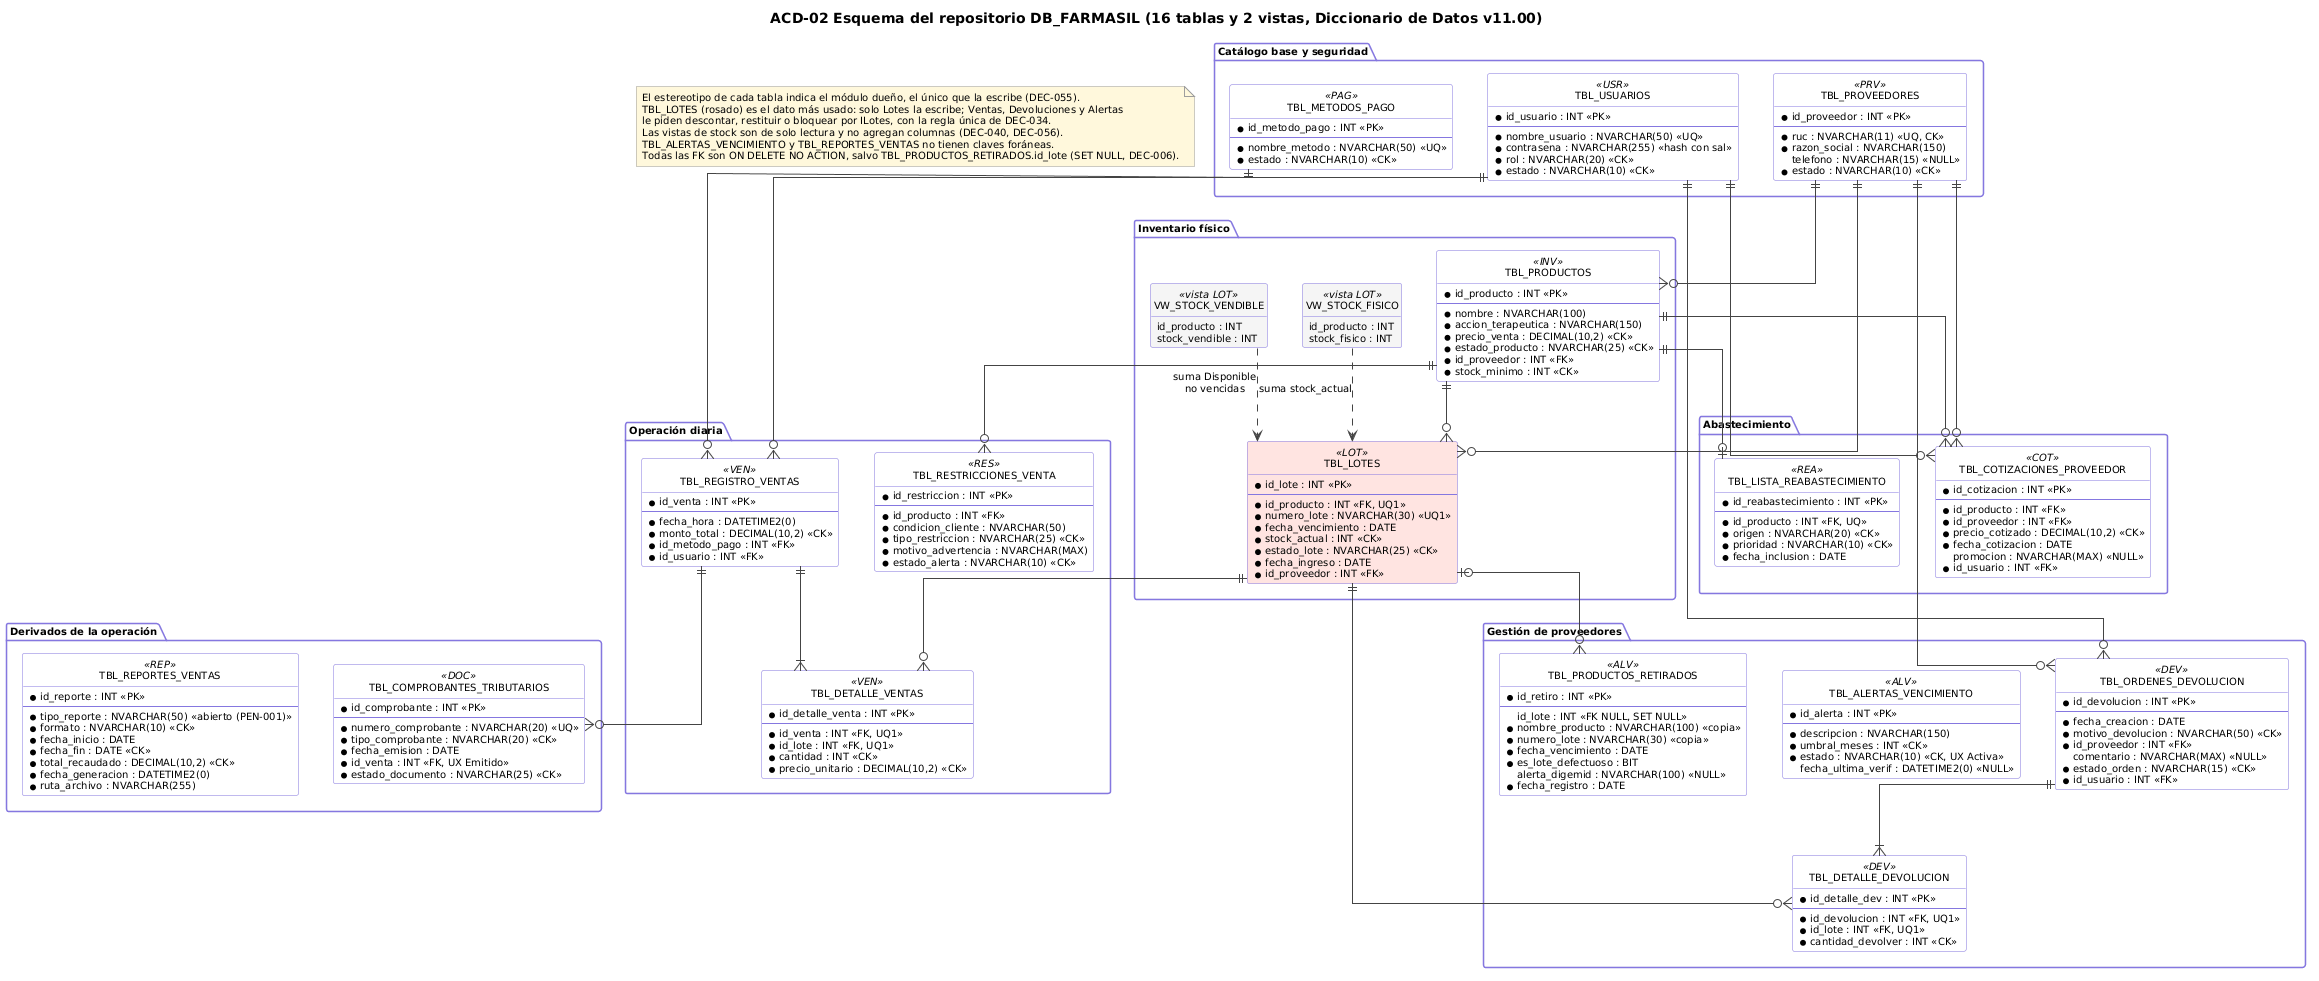

The diagram above was rendered by PlantUML. Its source (embedded in the PNG):
@startuml
' Arquitectura centrada en datos FARMASIL_APP — ACD-02 Esquema del repositorio DB_FARMASIL — v01.00
' Estructura del almacenamiento central: 16 tablas agrupadas por el agente que es dueño de cada una,
' y sus 2 vistas, con las 18 claves foráneas del Diccionario de Datos v11.00 (resumen de relaciones). Notación pata de gallo.
' Leyenda de columnas: PK clave primaria, FK clave foránea, UQ única, UQ1 parte de una UNIQUE compuesta,
' UX índice único filtrado, CK restricción CHECK, NULL anulable (las demás son NOT NULL).
skinparam shadowing false
skinparam defaultFontName Arial
skinparam defaultFontSize 10
skinparam linetype ortho
hide circle
hide empty members
skinparam class {
  BackgroundColor #FFFFFF
  BorderColor #8577E0
  ArrowColor #444444
}
skinparam package {
  BorderColor #8577E0
  BackgroundColor #FAFAFA
}
skinparam noteBackgroundColor #FFF8DC
skinparam noteBorderColor #999999
title ACD-02 Esquema del repositorio DB_FARMASIL (16 tablas y 2 vistas, Diccionario de Datos v11.00)
package "Catálogo base y seguridad" {
  entity "TBL_USUARIOS" as TBL_USUARIOS <<USR>> {
    * id_usuario : INT <<PK>>
    --
    * nombre_usuario : NVARCHAR(50) <<UQ>>
    * contrasena : NVARCHAR(255) <<hash con sal>>
    * rol : NVARCHAR(20) <<CK>>
    * estado : NVARCHAR(10) <<CK>>
  }
  entity "TBL_PROVEEDORES" as TBL_PROVEEDORES <<PRV>> {
    * id_proveedor : INT <<PK>>
    --
    * ruc : NVARCHAR(11) <<UQ, CK>>
    * razon_social : NVARCHAR(150)
    telefono : NVARCHAR(15) <<NULL>>
    * estado : NVARCHAR(10) <<CK>>
  }
  entity "TBL_METODOS_PAGO" as TBL_METODOS_PAGO <<PAG>> {
    * id_metodo_pago : INT <<PK>>
    --
    * nombre_metodo : NVARCHAR(50) <<UQ>>
    * estado : NVARCHAR(10) <<CK>>
  }
}
package "Inventario físico" {
  entity "TBL_PRODUCTOS" as TBL_PRODUCTOS <<INV>> {
    * id_producto : INT <<PK>>
    --
    * nombre : NVARCHAR(100)
    * accion_terapeutica : NVARCHAR(150)
    * precio_venta : DECIMAL(10,2) <<CK>>
    * estado_producto : NVARCHAR(25) <<CK>>
    * id_proveedor : INT <<FK>>
    * stock_minimo : INT <<CK>>
  }
  entity "TBL_LOTES" as TBL_LOTES <<LOT>> #FFE4E1 {
    * id_lote : INT <<PK>>
    --
    * id_producto : INT <<FK, UQ1>>
    * numero_lote : NVARCHAR(30) <<UQ1>>
    * fecha_vencimiento : DATE
    * stock_actual : INT <<CK>>
    * estado_lote : NVARCHAR(25) <<CK>>
    * fecha_ingreso : DATE
    * id_proveedor : INT <<FK>>
  }
  entity "VW_STOCK_FISICO" as VW_STOCK_FISICO <<vista LOT>> #F5F5F5 {
    id_producto : INT
    stock_fisico : INT
  }
  entity "VW_STOCK_VENDIBLE" as VW_STOCK_VENDIBLE <<vista LOT>> #F5F5F5 {
    id_producto : INT
    stock_vendible : INT
  }
}
package "Operación diaria" {
  entity "TBL_REGISTRO_VENTAS" as TBL_REGISTRO_VENTAS <<VEN>> {
    * id_venta : INT <<PK>>
    --
    * fecha_hora : DATETIME2(0)
    * monto_total : DECIMAL(10,2) <<CK>>
    * id_metodo_pago : INT <<FK>>
    * id_usuario : INT <<FK>>
  }
  entity "TBL_DETALLE_VENTAS" as TBL_DETALLE_VENTAS <<VEN>> {
    * id_detalle_venta : INT <<PK>>
    --
    * id_venta : INT <<FK, UQ1>>
    * id_lote : INT <<FK, UQ1>>
    * cantidad : INT <<CK>>
    * precio_unitario : DECIMAL(10,2) <<CK>>
  }
  entity "TBL_RESTRICCIONES_VENTA" as TBL_RESTRICCIONES_VENTA <<RES>> {
    * id_restriccion : INT <<PK>>
    --
    * id_producto : INT <<FK>>
    * condicion_cliente : NVARCHAR(50)
    * tipo_restriccion : NVARCHAR(25) <<CK>>
    * motivo_advertencia : NVARCHAR(MAX)
    * estado_alerta : NVARCHAR(10) <<CK>>
  }
}
package "Derivados de la operación" {
  entity "TBL_COMPROBANTES_TRIBUTARIOS" as TBL_COMPROBANTES_TRIBUTARIOS <<DOC>> {
    * id_comprobante : INT <<PK>>
    --
    * numero_comprobante : NVARCHAR(20) <<UQ>>
    * tipo_comprobante : NVARCHAR(20) <<CK>>
    * fecha_emision : DATE
    * id_venta : INT <<FK, UX Emitido>>
    * estado_documento : NVARCHAR(25) <<CK>>
  }
  entity "TBL_REPORTES_VENTAS" as TBL_REPORTES_VENTAS <<REP>> {
    * id_reporte : INT <<PK>>
    --
    * tipo_reporte : NVARCHAR(50) <<abierto (PEN-001)>>
    * formato : NVARCHAR(10) <<CK>>
    * fecha_inicio : DATE
    * fecha_fin : DATE <<CK>>
    * total_recaudado : DECIMAL(10,2) <<CK>>
    * fecha_generacion : DATETIME2(0)
    * ruta_archivo : NVARCHAR(255)
  }
}
package "Gestión de proveedores" {
  entity "TBL_ORDENES_DEVOLUCION" as TBL_ORDENES_DEVOLUCION <<DEV>> {
    * id_devolucion : INT <<PK>>
    --
    * fecha_creacion : DATE
    * motivo_devolucion : NVARCHAR(50) <<CK>>
    * id_proveedor : INT <<FK>>
    comentario : NVARCHAR(MAX) <<NULL>>
    * estado_orden : NVARCHAR(15) <<CK>>
    * id_usuario : INT <<FK>>
  }
  entity "TBL_DETALLE_DEVOLUCION" as TBL_DETALLE_DEVOLUCION <<DEV>> {
    * id_detalle_dev : INT <<PK>>
    --
    * id_devolucion : INT <<FK, UQ1>>
    * id_lote : INT <<FK, UQ1>>
    * cantidad_devolver : INT <<CK>>
  }
  entity "TBL_ALERTAS_VENCIMIENTO" as TBL_ALERTAS_VENCIMIENTO <<ALV>> {
    * id_alerta : INT <<PK>>
    --
    * descripcion : NVARCHAR(150)
    * umbral_meses : INT <<CK>>
    * estado : NVARCHAR(10) <<CK, UX Activa>>
    fecha_ultima_verif : DATETIME2(0) <<NULL>>
  }
  entity "TBL_PRODUCTOS_RETIRADOS" as TBL_PRODUCTOS_RETIRADOS <<ALV>> {
    * id_retiro : INT <<PK>>
    --
    id_lote : INT <<FK NULL, SET NULL>>
    * nombre_producto : NVARCHAR(100) <<copia>>
    * numero_lote : NVARCHAR(30) <<copia>>
    * fecha_vencimiento : DATE
    * es_lote_defectuoso : BIT
    alerta_digemid : NVARCHAR(100) <<NULL>>
    * fecha_registro : DATE
  }
}
package "Abastecimiento" {
  entity "TBL_LISTA_REABASTECIMIENTO" as TBL_LISTA_REABASTECIMIENTO <<REA>> {
    * id_reabastecimiento : INT <<PK>>
    --
    * id_producto : INT <<FK, UQ>>
    * origen : NVARCHAR(20) <<CK>>
    * prioridad : NVARCHAR(10) <<CK>>
    * fecha_inclusion : DATE
  }
  entity "TBL_COTIZACIONES_PROVEEDOR" as TBL_COTIZACIONES_PROVEEDOR <<COT>> {
    * id_cotizacion : INT <<PK>>
    --
    * id_producto : INT <<FK>>
    * id_proveedor : INT <<FK>>
    * precio_cotizado : DECIMAL(10,2) <<CK>>
    * fecha_cotizacion : DATE
    promocion : NVARCHAR(MAX) <<NULL>>
    * id_usuario : INT <<FK>>
  }
}
TBL_PROVEEDORES ||--o{ TBL_PRODUCTOS
TBL_PRODUCTOS ||--o{ TBL_LOTES
TBL_PROVEEDORES ||--o{ TBL_LOTES
TBL_METODOS_PAGO ||--o{ TBL_REGISTRO_VENTAS
TBL_USUARIOS ||--o{ TBL_REGISTRO_VENTAS
TBL_REGISTRO_VENTAS ||--|{ TBL_DETALLE_VENTAS
TBL_LOTES ||--o{ TBL_DETALLE_VENTAS
TBL_REGISTRO_VENTAS ||--o{ TBL_COMPROBANTES_TRIBUTARIOS
TBL_PRODUCTOS ||--o{ TBL_RESTRICCIONES_VENTA
TBL_PROVEEDORES ||--o{ TBL_ORDENES_DEVOLUCION
TBL_USUARIOS ||--o{ TBL_ORDENES_DEVOLUCION
TBL_ORDENES_DEVOLUCION ||--|{ TBL_DETALLE_DEVOLUCION
TBL_LOTES ||--o{ TBL_DETALLE_DEVOLUCION
TBL_LOTES |o--o{ TBL_PRODUCTOS_RETIRADOS
TBL_PRODUCTOS ||--o| TBL_LISTA_REABASTECIMIENTO
TBL_PRODUCTOS ||--o{ TBL_COTIZACIONES_PROVEEDOR
TBL_PROVEEDORES ||--o{ TBL_COTIZACIONES_PROVEEDOR
TBL_USUARIOS ||--o{ TBL_COTIZACIONES_PROVEEDOR
VW_STOCK_FISICO ..> TBL_LOTES : suma stock_actual
VW_STOCK_VENDIBLE ..> TBL_LOTES : suma Disponible\nno vencidas
note "El estereotipo de cada tabla indica el módulo dueño, el único que la escribe (DEC-055).\nTBL_LOTES (rosado) es el dato más usado: solo Lotes la escribe; Ventas, Devoluciones y Alertas\nle piden descontar, restituir o bloquear por ILotes, con la regla única de DEC-034.\nLas vistas de stock son de solo lectura y no agregan columnas (DEC-040, DEC-056).\nTBL_ALERTAS_VENCIMIENTO y TBL_REPORTES_VENTAS no tienen claves foráneas.\nTodas las FK son ON DELETE NO ACTION, salvo TBL_PRODUCTOS_RETIRADOS.id_lote (SET NULL, DEC-006)." as NE
@enduml